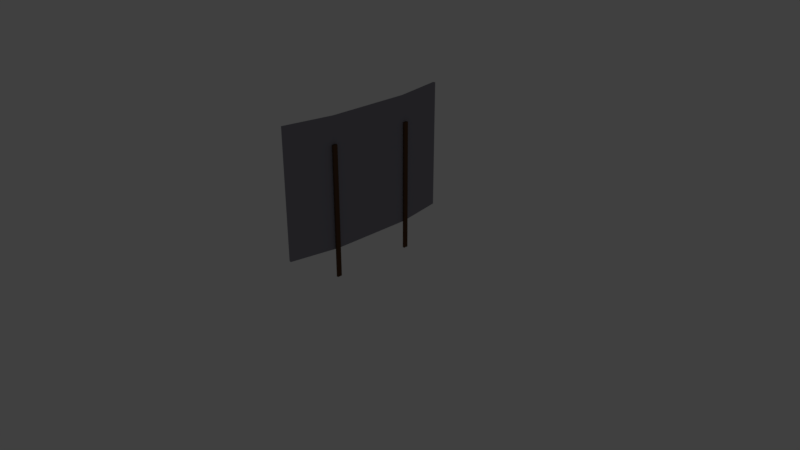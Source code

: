 # Source: banner.blend  (saved by Blender 2.79.0; exported with 4.5.12 LTS)
import bpy
from mathutils import Matrix  # noqa: F401  (used for matrix-valued properties, if any)

bpy.ops.wm.read_factory_settings(use_empty=True)
scene = bpy.context.scene
scene.name = 'Scene'

# ---- collections
col_collection_1 = bpy.data.collections.new('Collection 1'); scene.collection.children.link(col_collection_1)
col_collection_1.hide_render = True
col_collection_1.hide_viewport = True
col_collection_4 = bpy.data.collections.new('Collection 4'); scene.collection.children.link(col_collection_4)

# ---- materials (node trees are filled in below, after node groups)
mat_legs = bpy.data.materials.new('Legs')
mat_legs.alpha_threshold = 0.0
mat_legs.use_transparent_shadow = False
mat_legs.diffuse_color = (0.1084, 0.05617, 0.02663, 1.0)
mat_legs.roughness = 0.5
mat_front = bpy.data.materials.new('Front')
mat_front.alpha_threshold = 0.0
mat_front.use_transparent_shadow = False
mat_front.diffuse_color = (0.01082, 0.8, 0.0, 1.0)
mat_front.roughness = 0.5
mat_remainder = bpy.data.materials.new('Remainder')
mat_remainder.alpha_threshold = 0.0
mat_remainder.use_transparent_shadow = False
mat_remainder.diffuse_color = (0.2802, 0.2688, 0.3171, 1.0)
mat_remainder.roughness = 0.5

# ---- material node trees

# ---- world
world_world = bpy.data.worlds.new('World'); scene.world = world_world
world_world.color = (0.05088, 0.05088, 0.05088)
world_world.use_sun_shadow = False
world_world.sun_shadow_jitter_overblur = 0.0
world_world.cycles.sampling_method = 'MANUAL'

# ---- cameras
cam_camera = bpy.data.cameras.new('Camera')
cam_camera.clip_end = 100.0
cam_camera.lens = 35.0
cam_camera.sensor_width = 32.0
cam_camera.sensor_height = 18.0
cam_camera.ortho_scale = 7.314
cam_camera.dof.focus_distance = 0.0
cam_camera.dof.aperture_fstop = 128.0

# ---- lights
light_lamp = bpy.data.lights.new('Lamp', 'POINT')
light_lamp.transmission_factor = 0.0
light_lamp.cutoff_distance = 30.0
light_lamp.energy = 100.0
light_lamp.shadow_buffer_clip_start = 1.001
light_lamp.shadow_soft_size = 0.1
light_lamp.shadow_maximum_resolution = 0.006
light_lamp.use_absolute_resolution = True

# ---- meshes
me_cube_002 = bpy.data.meshes.new('Cube.002')
me_cube_002.from_pydata([(-0.0133, -0.03, -0.8701), (-0.0133, -0.03, 0.8701), (-0.0133, 0.03, -0.8701), (-0.0133, 0.03, 0.8701), (0.0133, -0.03, -0.8701), (0.0133, -0.03, 0.8701), (0.0133, 0.03, -0.8701), (0.0133, 0.03, 0.8701), (-0.0133, -1.158, -0.8701), (-0.0133, -1.158, 0.8701), (-0.0133, -1.098, -0.8701), (-0.0133, -1.098, 0.8701), (0.0133, -1.158, -0.8701), (0.0133, -1.158, 0.8701), (0.0133, -1.098, -0.8701), (0.0133, -1.098, 0.8701)], [], [(0, 1, 3, 2), (2, 3, 7, 6), (6, 7, 5, 4), (4, 5, 1, 0), (2, 6, 4, 0), (7, 3, 1, 5), (8, 9, 11, 10), (10, 11, 15, 14), (14, 15, 13, 12), (12, 13, 9, 8), (10, 14, 12, 8), (15, 11, 9, 13)])
me_cube_002.materials.append(mat_legs)
me_cube_002.use_remesh_preserve_volume = False
me_cube_002.use_remesh_preserve_attributes = False
me_cube_002.use_mirror_vertex_groups = False
me_cube_002.update()
me_cube_001 = bpy.data.meshes.new('Cube.001')
me_cube_001.from_pydata([(-0.07251, -1.195, -0.85), (-0.07251, -1.195, 0.85), (-0.0727, 1.195, -0.85), (-0.0727, 1.195, 0.85), (-0.04296, -1.2, -0.85), (-0.04296, -1.2, 0.85), (-0.04315, 1.2, -0.85), (-0.04315, 1.2, 0.85), (0.04251, -0.5427, -0.85), (0.04251, -0.5427, 0.85), (0.07205, -0.5479, -0.85), (0.07205, -0.5479, 0.85), (0.0427, 0.5405, 0.85), (0.07224, 0.5457, -0.85), (0.0427, 0.5405, -0.85), (0.07224, 0.5457, 0.85), (-0.07251, -1.195, -0.85), (-0.07251, -1.195, 0.85), (-0.0727, 1.195, -0.85), (-0.0727, 1.195, 0.85), (0.04251, -0.5427, -0.85), (0.04251, -0.5427, 0.85), (0.0427, 0.5405, 0.85), (0.0427, 0.5405, -0.85), (-0.1101, 0.2276, -1.16), (-0.1101, 0.2276, -0.6081), (-0.1101, 0.274, -1.16), (-0.1101, 0.274, -0.6081), (-0.05841, 0.2276, -1.16), (-0.05841, 0.2276, -0.6081), (-0.05841, 0.274, -1.16), (-0.05841, 0.274, -0.6081)], [], [(20, 21, 22, 23), (2, 3, 7, 6), (10, 11, 5, 4), (4, 5, 1, 0), (8, 10, 4, 0), (11, 9, 1, 5), (15, 12, 9, 11), (14, 13, 10, 8), (13, 15, 11, 10), (16, 17, 21, 20), (6, 7, 15, 13), (2, 6, 13, 14), (7, 3, 12, 15), (23, 22, 19, 18)])
me_cube_001.polygons.foreach_set('material_index', [0, 1, 1, 1, 1, 1, 1, 1, 1, 0, 1, 1, 1, 0])
_uv = me_cube_001.uv_layers.new(name='UVMap')
_uv.uv.foreach_set('vector', [0.2749, 0.7054, 0.2748, 0.000142, 0.7242, 0.000106, 0.7242, 0.7053, 0.0, 0.0, 0.0, 0.0, 0.0, 0.0, 0.0, 0.0, 0.0, 0.0, 0.0, 0.0, 0.0, 0.0, 0.0, 0.0, 0.0, 0.0, 0.0, 0.0, 0.0, 0.0, 0.0, 0.0, 0.0, 0.0, 0.0, 0.0, 0.0, 0.0, 0.0, 0.0, 0.0, 0.0, 0.0, 0.0, 0.0, 0.0, 0.0, 0.0, 0.0, 0.0, 0.0, 0.0, 0.0, 0.0, 0.0, 0.0, 0.0, 0.0, 0.0, 0.0, 0.0, 0.0, 0.0, 0.0, 0.0, 0.0, 0.0, 0.0, 0.0, 0.0, 0.0, 0.0, 0.0001403, 0.7054, 8.397e-05, 0.000164, 0.2748, 0.000142, 0.2749, 0.7054, 0.0, 0.0, 0.0, 0.0, 0.0, 0.0, 0.0, 0.0, 0.0, 0.0, 0.0, 0.0, 0.0, 0.0, 0.0, 0.0, 0.0, 0.0, 0.0, 0.0, 0.0, 0.0, 0.0, 0.0, 0.7242, 0.7053, 0.7242, 0.000106, 0.9999, 8.397e-05, 0.9999, 0.7053])
me_cube_001.materials.append(mat_front)
me_cube_001.materials.append(mat_remainder)
me_cube_001.use_remesh_preserve_volume = False
me_cube_001.use_remesh_preserve_attributes = False
me_cube_001.use_mirror_vertex_groups = False
me_cube_001.update()

# ---- objects
ob_lamp = bpy.data.objects.new('Lamp', light_lamp)
ob_camera = bpy.data.objects.new('Camera', cam_camera)
ob_legs = bpy.data.objects.new('Legs', me_cube_002)
ob_board = bpy.data.objects.new('Board', me_cube_001)

# ---- transforms, parenting, visibility, modifiers, constraints
ob_lamp.location = (4.076, 1.005, 5.904)
ob_lamp.rotation_euler = (0.6503, 0.05522, 1.866)
ob_lamp.lock_rotations_4d = False
ob_lamp.empty_display_type = 'ARROWS'
ob_lamp.color = (0.0, 0.0, 0.0, 0.0)
ob_lamp.lineart.crease_threshold = 0.0
ob_camera.location = (7.481, -6.508, 5.344)
ob_camera.rotation_euler = (1.109, 0.0, 0.8149)
ob_camera.lock_rotations_4d = False
ob_camera.empty_display_type = 'ARROWS'
ob_camera.color = (0.0, 0.0, 0.0, 0.0)
ob_camera.display_type = 'WIRE'
ob_camera.lineart.crease_threshold = 0.0
ob_legs.location = (0.08645, 0.5554, 0.8042)
ob_legs.lineart.crease_threshold = 0.0
ob_board.location = (0.0, 0.0, 1.164)
ob_board.lineart.crease_threshold = 0.0

# ---- collection membership
col_collection_1.objects.link(ob_lamp)
col_collection_1.objects.link(ob_camera)
col_collection_4.objects.link(ob_legs)
col_collection_4.objects.link(ob_board)

# ---- scene / render settings (as saved in the file)
scene.camera = ob_camera
scene.frame_start = 1; scene.frame_end = 250; scene.frame_set(1)
scene.render.engine = 'BLENDER_EEVEE_NEXT'
scene.render.resolution_percentage = 50
scene.render.dither_intensity = 0.0
scene.cycles.use_denoising = False
scene.cycles.samples = 128
scene.cycles.sampling_pattern = 'TABULATED_SOBOL'
scene.cycles.use_adaptive_sampling = False
scene.cycles.use_light_tree = False
scene.cycles.blur_glossy = 0.0
scene.cycles.sample_clamp_indirect = 0.0
scene.view_settings.view_transform = 'Standard'
bpy.context.view_layer.update()
